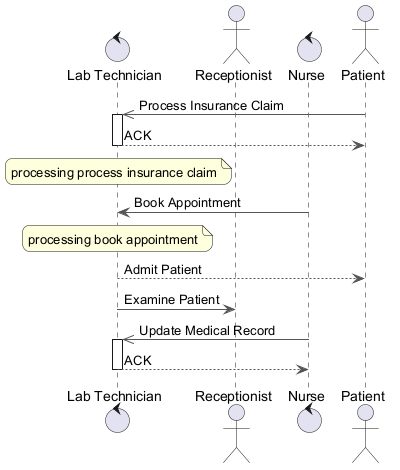

The diagram above was rendered by PlantUML. Its source (embedded in the PNG):
@startuml
skinparam backgroundColor #FFFFFF
skinparam roundCorner 15
skinparam ArrowColor #555555
control "Lab Technician" as LT
actor "Receptionist" as R
control "Nurse" as N
actor "Patient" as P
P ->> LT : Process Insurance Claim
activate LT
LT --> P : ACK
deactivate LT
note over LT : processing process insurance claim
N -> LT : Book Appointment
note over LT : processing book appointment
LT --> P : Admit Patient
LT -> R : Examine Patient
N ->> LT : Update Medical Record
activate LT
LT --> N : ACK
deactivate LT
@enduml